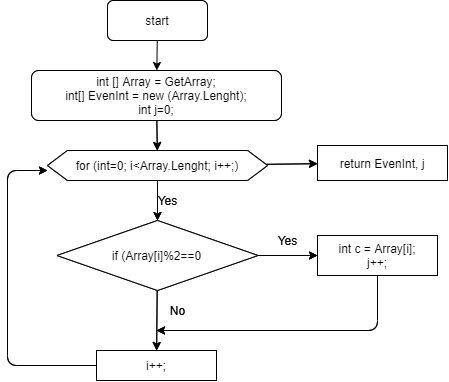

The diagram above was exported from draw.io. Its source (the exported page's mxGraphModel, read from the mxfile embedded in the PNG):
<mxGraphModel dx="721" dy="147" grid="1" gridSize="10" guides="1" tooltips="1" connect="1" arrows="1" fold="1" page="1" pageScale="1" pageWidth="827" pageHeight="1169" math="0" shadow="0">
  <root>
    <mxCell id="0" />
    <mxCell id="1" parent="0" />
    <mxCell id="2" value="" style="edgeStyle=none;html=1;" parent="1" source="3" target="5" edge="1">
      <mxGeometry relative="1" as="geometry" />
    </mxCell>
    <mxCell id="3" value="start" style="rounded=1;whiteSpace=wrap;html=1;" parent="1" vertex="1">
      <mxGeometry x="240" y="20" width="100" height="40" as="geometry" />
    </mxCell>
    <mxCell id="4" value="" style="edgeStyle=none;html=1;" parent="1" source="5" target="8" edge="1">
      <mxGeometry relative="1" as="geometry" />
    </mxCell>
    <mxCell id="5" value="int [] Array = GetArray;&lt;br&gt;int[] EvenInt = new (Array.Lenght);&lt;br&gt;int j=0;" style="whiteSpace=wrap;html=1;rounded=1;" parent="1" vertex="1">
      <mxGeometry x="164" y="90" width="250" height="50" as="geometry" />
    </mxCell>
    <mxCell id="6" value="" style="edgeStyle=none;html=1;" parent="1" source="8" target="11" edge="1">
      <mxGeometry relative="1" as="geometry" />
    </mxCell>
    <mxCell id="7" value="" style="edgeStyle=none;html=1;" parent="1" source="8" target="13" edge="1">
      <mxGeometry relative="1" as="geometry" />
    </mxCell>
    <mxCell id="8" value="for (int=0; i&amp;lt;Array.Lenght; i++;)" style="shape=hexagon;perimeter=hexagonPerimeter2;whiteSpace=wrap;html=1;fixedSize=1;" parent="1" vertex="1">
      <mxGeometry x="180" y="170" width="220" height="30" as="geometry" />
    </mxCell>
    <mxCell id="9" value="" style="edgeStyle=none;html=1;" parent="1" source="11" target="14" edge="1">
      <mxGeometry relative="1" as="geometry" />
    </mxCell>
    <mxCell id="10" value="" style="edgeStyle=none;html=1;" parent="1" source="11" target="17" edge="1">
      <mxGeometry relative="1" as="geometry" />
    </mxCell>
    <mxCell id="11" value="if (Array[i]%2==0" style="rhombus;whiteSpace=wrap;html=1;" parent="1" vertex="1">
      <mxGeometry x="189.5" y="240" width="201" height="70" as="geometry" />
    </mxCell>
    <mxCell id="12" value="Yes" style="text;html=1;align=center;verticalAlign=middle;resizable=0;points=[];autosize=1;strokeColor=none;" parent="1" vertex="1">
      <mxGeometry x="280" y="210" width="40" height="20" as="geometry" />
    </mxCell>
    <mxCell id="13" value="return EvenInt, j" style="whiteSpace=wrap;html=1;" parent="1" vertex="1">
      <mxGeometry x="450" y="165" width="130" height="35" as="geometry" />
    </mxCell>
    <mxCell id="14" value="i++;" style="whiteSpace=wrap;html=1;" parent="1" vertex="1">
      <mxGeometry x="229" y="370" width="120" height="30" as="geometry" />
    </mxCell>
    <mxCell id="15" value="" style="endArrow=classic;html=1;exitX=0;exitY=0.5;exitDx=0;exitDy=0;" parent="1" source="14" edge="1">
      <mxGeometry width="50" height="50" relative="1" as="geometry">
        <mxPoint x="170" y="420" as="sourcePoint" />
        <mxPoint x="180" y="190" as="targetPoint" />
        <Array as="points">
          <mxPoint x="140" y="385" />
          <mxPoint x="140" y="190" />
        </Array>
      </mxGeometry>
    </mxCell>
    <mxCell id="16" value="No" style="text;html=1;align=center;verticalAlign=middle;resizable=0;points=[];autosize=1;strokeColor=none;" parent="1" vertex="1">
      <mxGeometry x="295" y="320" width="30" height="20" as="geometry" />
    </mxCell>
    <mxCell id="17" value="int c = Array[i];&lt;br&gt;c++;" style="whiteSpace=wrap;html=1;" parent="1" vertex="1">
      <mxGeometry x="450" y="255" width="120" height="40" as="geometry" />
    </mxCell>
    <mxCell id="18" value="" style="endArrow=classic;html=1;entryX=-0.2;entryY=1.5;entryDx=0;entryDy=0;entryPerimeter=0;" parent="1" target="16" edge="1">
      <mxGeometry width="50" height="50" relative="1" as="geometry">
        <mxPoint x="510" y="295" as="sourcePoint" />
        <mxPoint x="560" y="245" as="targetPoint" />
        <Array as="points">
          <mxPoint x="510" y="350" />
        </Array>
      </mxGeometry>
    </mxCell>
    <mxCell id="19" value="Yes" style="text;html=1;align=center;verticalAlign=middle;resizable=0;points=[];autosize=1;strokeColor=none;" parent="1" vertex="1">
      <mxGeometry x="400" y="250" width="40" height="20" as="geometry" />
    </mxCell>
    <mxCell id="21" value="start" style="rounded=1;whiteSpace=wrap;html=1;" parent="1" vertex="1">
      <mxGeometry x="240" y="20" width="100" height="40" as="geometry" />
    </mxCell>
    <mxCell id="22" value="" style="edgeStyle=none;html=1;" parent="1" source="23" target="26" edge="1">
      <mxGeometry relative="1" as="geometry" />
    </mxCell>
    <mxCell id="23" value="int [] Array = GetArray;&lt;br&gt;int[] EvenInt = new (Array.Lenght);&lt;br&gt;int j=0;" style="whiteSpace=wrap;html=1;rounded=1;" parent="1" vertex="1">
      <mxGeometry x="164" y="90" width="250" height="50" as="geometry" />
    </mxCell>
    <mxCell id="24" value="" style="edgeStyle=none;html=1;" parent="1" source="26" target="29" edge="1">
      <mxGeometry relative="1" as="geometry" />
    </mxCell>
    <mxCell id="25" value="" style="edgeStyle=none;html=1;" parent="1" source="26" target="31" edge="1">
      <mxGeometry relative="1" as="geometry" />
    </mxCell>
    <mxCell id="26" value="for (int=0; i&amp;lt;Array.Lenght; i++;)" style="shape=hexagon;perimeter=hexagonPerimeter2;whiteSpace=wrap;html=1;fixedSize=1;" parent="1" vertex="1">
      <mxGeometry x="180" y="170" width="220" height="30" as="geometry" />
    </mxCell>
    <mxCell id="27" value="" style="edgeStyle=none;html=1;" parent="1" source="29" target="32" edge="1">
      <mxGeometry relative="1" as="geometry" />
    </mxCell>
    <mxCell id="28" value="" style="edgeStyle=none;html=1;" parent="1" source="29" target="35" edge="1">
      <mxGeometry relative="1" as="geometry" />
    </mxCell>
    <mxCell id="29" value="if (Array[i]%2==0" style="rhombus;whiteSpace=wrap;html=1;" parent="1" vertex="1">
      <mxGeometry x="189.5" y="240" width="201" height="70" as="geometry" />
    </mxCell>
    <mxCell id="30" value="Yes" style="text;html=1;align=center;verticalAlign=middle;resizable=0;points=[];autosize=1;strokeColor=none;" parent="1" vertex="1">
      <mxGeometry x="280" y="210" width="40" height="20" as="geometry" />
    </mxCell>
    <mxCell id="31" value="return EvenInt, j" style="whiteSpace=wrap;html=1;" parent="1" vertex="1">
      <mxGeometry x="450" y="165" width="130" height="35" as="geometry" />
    </mxCell>
    <mxCell id="32" value="i++;" style="whiteSpace=wrap;html=1;" parent="1" vertex="1">
      <mxGeometry x="229" y="370" width="120" height="30" as="geometry" />
    </mxCell>
    <mxCell id="33" value="" style="endArrow=classic;html=1;exitX=0;exitY=0.5;exitDx=0;exitDy=0;" parent="1" source="32" edge="1">
      <mxGeometry width="50" height="50" relative="1" as="geometry">
        <mxPoint x="170" y="420" as="sourcePoint" />
        <mxPoint x="180" y="190" as="targetPoint" />
        <Array as="points">
          <mxPoint x="140" y="385" />
          <mxPoint x="140" y="190" />
        </Array>
      </mxGeometry>
    </mxCell>
    <mxCell id="34" value="No" style="text;html=1;align=center;verticalAlign=middle;resizable=0;points=[];autosize=1;strokeColor=none;" parent="1" vertex="1">
      <mxGeometry x="295" y="320" width="30" height="20" as="geometry" />
    </mxCell>
    <mxCell id="35" value="int c = Array[i];&lt;br&gt;j++;" style="whiteSpace=wrap;html=1;" parent="1" vertex="1">
      <mxGeometry x="450" y="255" width="120" height="40" as="geometry" />
    </mxCell>
    <mxCell id="36" value="" style="endArrow=classic;html=1;entryX=-0.2;entryY=1.5;entryDx=0;entryDy=0;entryPerimeter=0;" parent="1" target="34" edge="1">
      <mxGeometry width="50" height="50" relative="1" as="geometry">
        <mxPoint x="510" y="295" as="sourcePoint" />
        <mxPoint x="560" y="245" as="targetPoint" />
        <Array as="points">
          <mxPoint x="510" y="350" />
        </Array>
      </mxGeometry>
    </mxCell>
    <mxCell id="37" value="Yes" style="text;html=1;align=center;verticalAlign=middle;resizable=0;points=[];autosize=1;strokeColor=none;" parent="1" vertex="1">
      <mxGeometry x="400" y="250" width="40" height="20" as="geometry" />
    </mxCell>
  </root>
</mxGraphModel>